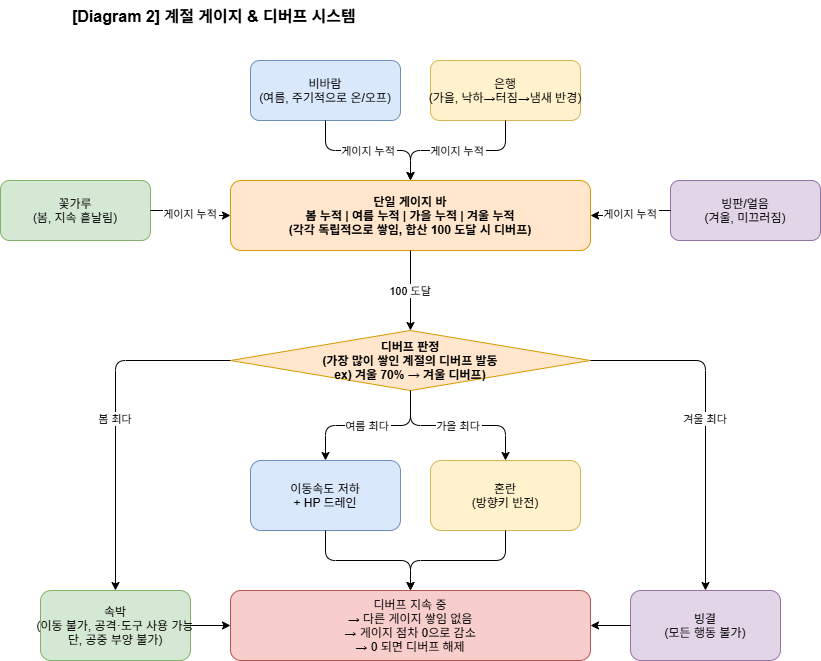

The diagram above was exported from draw.io. Its source (the exported page's mxGraphModel, read from the mxfile embedded in the PNG):
<mxGraphModel dx="2881" dy="1137" grid="1" gridSize="10" guides="1" tooltips="1" connect="1" arrows="1" fold="1" page="1" pageScale="1" pageWidth="827" pageHeight="1169" math="0" shadow="0">
  <root>
    <mxCell id="0" />
    <mxCell id="1" parent="0" />
    <mxCell id="aJW5JSZ_YwHva01xkGq7-71" parent="1" style="text;html=1;strokeColor=none;fillColor=none;align=left;fontSize=16;fontStyle=1;" value="[Diagram 2] 계절 게이지 &amp; 디버프 시스템" vertex="1">
      <mxGeometry height="30" width="600" x="40" y="20" as="geometry" />
    </mxCell>
    <mxCell id="aJW5JSZ_YwHva01xkGq7-72" parent="1" style="rounded=1;fillColor=#d5e8d4;strokeColor=#82b366;" value="꽃가루&#10;(봄, 지속 흩날림)" vertex="1">
      <mxGeometry height="60" width="150" x="-30" y="200" as="geometry" />
    </mxCell>
    <mxCell id="aJW5JSZ_YwHva01xkGq7-73" parent="1" style="rounded=1;fillColor=#dae8fc;strokeColor=#6c8ebf;" value="비바람&#10;(여름, 주기적으로 온/오프)" vertex="1">
      <mxGeometry height="60" width="150" x="220" y="80" as="geometry" />
    </mxCell>
    <mxCell id="aJW5JSZ_YwHva01xkGq7-74" parent="1" style="rounded=1;fillColor=#fff2cc;strokeColor=#d6b656;" value="은행&#10;(가을, 낙하→터짐→냄새 반경)" vertex="1">
      <mxGeometry height="60" width="150" x="400" y="80" as="geometry" />
    </mxCell>
    <mxCell id="aJW5JSZ_YwHva01xkGq7-75" parent="1" style="rounded=1;fillColor=#e1d5e7;strokeColor=#9673a6;" value="빙판/얼음&#10;(겨울, 미끄러짐)" vertex="1">
      <mxGeometry height="60" width="150" x="640" y="200" as="geometry" />
    </mxCell>
    <mxCell id="aJW5JSZ_YwHva01xkGq7-76" parent="1" style="rounded=1;fillColor=#ffe6cc;strokeColor=#d79b00;fontStyle=1;" value="단일 게이지 바&#10;봄 누적 | 여름 누적 | 가을 누적 | 겨울 누적&#10;(각각 독립적으로 쌓임, 합산 100 도달 시 디버프)" vertex="1">
      <mxGeometry height="70" width="360" x="200" y="200" as="geometry" />
    </mxCell>
    <mxCell id="aJW5JSZ_YwHva01xkGq7-77" edge="1" parent="1" source="aJW5JSZ_YwHva01xkGq7-72" style="edgeStyle=orthogonalEdgeStyle;" target="aJW5JSZ_YwHva01xkGq7-76" value="게이지 누적">
      <mxGeometry relative="1" as="geometry" />
    </mxCell>
    <mxCell id="aJW5JSZ_YwHva01xkGq7-78" edge="1" parent="1" source="aJW5JSZ_YwHva01xkGq7-73" style="edgeStyle=orthogonalEdgeStyle;" target="aJW5JSZ_YwHva01xkGq7-76" value="게이지 누적">
      <mxGeometry relative="1" as="geometry" />
    </mxCell>
    <mxCell id="aJW5JSZ_YwHva01xkGq7-79" edge="1" parent="1" source="aJW5JSZ_YwHva01xkGq7-74" style="edgeStyle=orthogonalEdgeStyle;" target="aJW5JSZ_YwHva01xkGq7-76" value="게이지 누적">
      <mxGeometry relative="1" as="geometry" />
    </mxCell>
    <mxCell id="aJW5JSZ_YwHva01xkGq7-80" edge="1" parent="1" source="aJW5JSZ_YwHva01xkGq7-75" style="edgeStyle=orthogonalEdgeStyle;" target="aJW5JSZ_YwHva01xkGq7-76" value="게이지 누적">
      <mxGeometry relative="1" as="geometry" />
    </mxCell>
    <mxCell id="aJW5JSZ_YwHva01xkGq7-81" parent="1" style="rhombus;rounded=0;fillColor=#ffe6cc;strokeColor=#d79b00;fontStyle=1;" value="디버프 판정&#10;(가장 많이 쌓인 계절의 디버프 발동&#10;ex) 겨울 70% → 겨울 디버프)" vertex="1">
      <mxGeometry height="60" width="360" x="200" y="350" as="geometry" />
    </mxCell>
    <mxCell id="aJW5JSZ_YwHva01xkGq7-82" edge="1" parent="1" source="aJW5JSZ_YwHva01xkGq7-76" style="edgeStyle=orthogonalEdgeStyle;" target="aJW5JSZ_YwHva01xkGq7-81" value="100 도달">
      <mxGeometry relative="1" as="geometry" />
    </mxCell>
    <mxCell id="aJW5JSZ_YwHva01xkGq7-83" parent="1" style="rounded=1;fillColor=#d5e8d4;strokeColor=#82b366;" value="속박&#10;(이동 불가, 공격·도구 사용 가능&#10;단, 공중 부양 불가)" vertex="1">
      <mxGeometry height="70" width="150" x="10" y="610" as="geometry" />
    </mxCell>
    <mxCell id="aJW5JSZ_YwHva01xkGq7-84" parent="1" style="rounded=1;fillColor=#dae8fc;strokeColor=#6c8ebf;" value="이동속도 저하&#10;+ HP 드레인" vertex="1">
      <mxGeometry height="70" width="150" x="220" y="480" as="geometry" />
    </mxCell>
    <mxCell id="aJW5JSZ_YwHva01xkGq7-85" parent="1" style="rounded=1;fillColor=#fff2cc;strokeColor=#d6b656;" value="혼란&#10;(방향키 반전)" vertex="1">
      <mxGeometry height="70" width="150" x="400" y="480" as="geometry" />
    </mxCell>
    <mxCell id="aJW5JSZ_YwHva01xkGq7-86" parent="1" style="rounded=1;fillColor=#e1d5e7;strokeColor=#9673a6;" value="빙결&#10;(모든 행동 불가)" vertex="1">
      <mxGeometry height="70" width="150" x="600" y="610" as="geometry" />
    </mxCell>
    <mxCell id="aJW5JSZ_YwHva01xkGq7-87" edge="1" parent="1" source="aJW5JSZ_YwHva01xkGq7-81" style="edgeStyle=orthogonalEdgeStyle;" target="aJW5JSZ_YwHva01xkGq7-83" value="봄 최다">
      <mxGeometry relative="1" as="geometry" />
    </mxCell>
    <mxCell id="aJW5JSZ_YwHva01xkGq7-88" edge="1" parent="1" source="aJW5JSZ_YwHva01xkGq7-81" style="edgeStyle=orthogonalEdgeStyle;" target="aJW5JSZ_YwHva01xkGq7-84" value="여름 최다">
      <mxGeometry relative="1" as="geometry" />
    </mxCell>
    <mxCell id="aJW5JSZ_YwHva01xkGq7-89" edge="1" parent="1" source="aJW5JSZ_YwHva01xkGq7-81" style="edgeStyle=orthogonalEdgeStyle;" target="aJW5JSZ_YwHva01xkGq7-85" value="가을 최다">
      <mxGeometry relative="1" as="geometry" />
    </mxCell>
    <mxCell id="aJW5JSZ_YwHva01xkGq7-90" edge="1" parent="1" source="aJW5JSZ_YwHva01xkGq7-81" style="edgeStyle=orthogonalEdgeStyle;" target="aJW5JSZ_YwHva01xkGq7-86" value="겨울 최다">
      <mxGeometry relative="1" as="geometry" />
    </mxCell>
    <mxCell id="aJW5JSZ_YwHva01xkGq7-91" parent="1" style="rounded=1;fillColor=#f8cecc;strokeColor=#b85450;" value="디버프 지속 중&#10;→ 다른 게이지 쌓임 없음&#10;→ 게이지 점차 0으로 감소&#10;→ 0 되면 디버프 해제" vertex="1">
      <mxGeometry height="70" width="360" x="200" y="610" as="geometry" />
    </mxCell>
    <mxCell id="aJW5JSZ_YwHva01xkGq7-92" edge="1" parent="1" source="aJW5JSZ_YwHva01xkGq7-83" style="edgeStyle=orthogonalEdgeStyle;" target="aJW5JSZ_YwHva01xkGq7-91" value="">
      <mxGeometry relative="1" as="geometry" />
    </mxCell>
    <mxCell id="aJW5JSZ_YwHva01xkGq7-93" edge="1" parent="1" source="aJW5JSZ_YwHva01xkGq7-84" style="edgeStyle=orthogonalEdgeStyle;" target="aJW5JSZ_YwHva01xkGq7-91" value="">
      <mxGeometry relative="1" as="geometry" />
    </mxCell>
    <mxCell id="aJW5JSZ_YwHva01xkGq7-94" edge="1" parent="1" source="aJW5JSZ_YwHva01xkGq7-85" style="edgeStyle=orthogonalEdgeStyle;" target="aJW5JSZ_YwHva01xkGq7-91" value="">
      <mxGeometry relative="1" as="geometry" />
    </mxCell>
    <mxCell id="aJW5JSZ_YwHva01xkGq7-95" edge="1" parent="1" source="aJW5JSZ_YwHva01xkGq7-86" style="edgeStyle=orthogonalEdgeStyle;" target="aJW5JSZ_YwHva01xkGq7-91" value="">
      <mxGeometry relative="1" as="geometry" />
    </mxCell>
  </root>
</mxGraphModel>